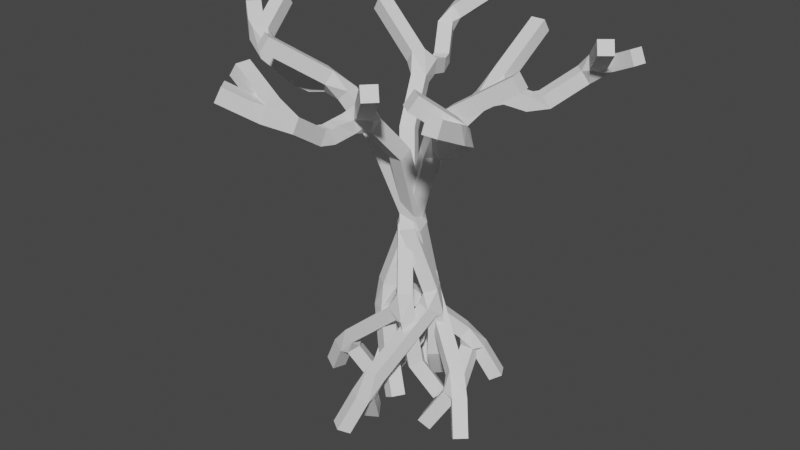 # Source: metal_tree_9.blend  (saved by Blender 2.93.20; exported with 4.5.12 LTS)
import bpy
from mathutils import Matrix  # noqa: F401  (used for matrix-valued properties, if any)

bpy.ops.wm.read_factory_settings(use_empty=True)
scene = bpy.context.scene
scene.name = 'Scene'

# ---- collections
col_collection = bpy.data.collections.new('Collection'); scene.collection.children.link(col_collection)

# ---- world
world_world = bpy.data.worlds.new('World'); scene.world = world_world
world_world.use_nodes = True; world_world.node_tree.nodes.clear()
_N = world_world.node_tree.nodes; _L = world_world.node_tree.links
n0 = _N.new('ShaderNodeOutputWorld'); n0.name = 'World Output'; n0.location = (300, 300)
n1 = _N.new('ShaderNodeBackground'); n1.name = 'Background'; n1.location = (10, 300)
n1.inputs[0].default_value = (0.05088, 0.05088, 0.05088, 1.0)
_L.new(n1.outputs[0], n0.inputs[0])
n0.is_active_output = True
world_world.color = (0.05088, 0.05088, 0.05088)
world_world.use_sun_shadow = False
world_world.sun_shadow_jitter_overblur = 0.0

# ---- meshes
me_plane = bpy.data.meshes.new('Plane')
me_plane.from_pydata([(-0.2051, -3.836, 10.31), (0.1613, -2.461, 10.66), (0.04291, 0.2053, 6.109), (0.3016, -0.965, 9.064), (-0.8881, 0.2514, 3.552), (1.029, 2.226, 1.157), (1.792, 2.644, -0.3394), (-0.8208, -0.07658, 1.411), (-0.7972, -0.8971, 0.1272), (1.107, 1.116, -0.6105), (-0.07154, -5.537, 11.42), (-1.359, -6.485, 12.19), (-1.615, -5.475, 12.55), (1.87, -4.1, 12.22)], [(1, 0), (3, 1), (2, 3), (4, 2), (5, 4), (6, 5), (4, 7), (7, 8), (5, 9), (0, 10), (10, 11), (10, 12), (1, 13)], [])
_uv = me_plane.uv_layers.new(name='UVMap')
_uv.uv.foreach_set('vector', [])
me_plane.use_remesh_fix_poles = True
me_plane.use_remesh_preserve_attributes = False
me_plane.update()

# ---- objects
ob_plane = bpy.data.objects.new('Plane', me_plane)
ob_empty = bpy.data.objects.new('Empty', None)

# ---- transforms, parenting, visibility, modifiers, constraints
ob_plane.location = (0.0, 0.0, 0.0)
_m = ob_plane.modifiers.new('Skin', 'SKIN')
_m = ob_plane.modifiers.new('Array', 'ARRAY')
_m.count = 5
_m.use_relative_offset = False
_m.use_object_offset = True
_m.offset_object = ob_empty
ob_empty.location = (0.0, 0.0, 0.0)
ob_empty.rotation_euler = (0.0, -0.0, -1.33)

# ---- collection membership
col_collection.objects.link(ob_plane)
col_collection.objects.link(ob_empty)

# ---- scene / render settings (as saved in the file)
scene.frame_start = 1; scene.frame_end = 250; scene.frame_set(1)
scene.render.engine = 'BLENDER_EEVEE_NEXT'
scene.cycles.use_denoising = False
scene.cycles.samples = 128
scene.cycles.sampling_pattern = 'TABULATED_SOBOL'
scene.cycles.use_adaptive_sampling = False
scene.cycles.use_light_tree = False
scene.view_settings.view_transform = 'Filmic'
bpy.context.view_layer.update()

# ---- added for rendering (the .blend has no active camera and no usable light): camera, sun
cam_auto = bpy.data.cameras.new('AutoCamera')
cam_auto.lens = 50.0
cam_auto.sensor_width = 36.0
cam_auto.clip_end = 1000.0
ob_auto_camera = bpy.data.objects.new('AutoCamera', cam_auto)
scene.collection.objects.link(ob_auto_camera)
ob_auto_camera.location = (20.2505, -24.8904, 22.528)
ob_auto_camera.rotation_euler = (1.09748, -7.21219e-08, 0.694738)
scene.camera = ob_auto_camera
light_auto_sun = bpy.data.lights.new('AutoSun', 'SUN')
light_auto_sun.energy = 3.0
light_auto_sun.angle = 0.0523599
ob_auto_sun = bpy.data.objects.new('AutoSun', light_auto_sun)
scene.collection.objects.link(ob_auto_sun)
ob_auto_sun.rotation_euler = (0.872665, 0.174533, 0.523599)
bpy.context.view_layer.update()
